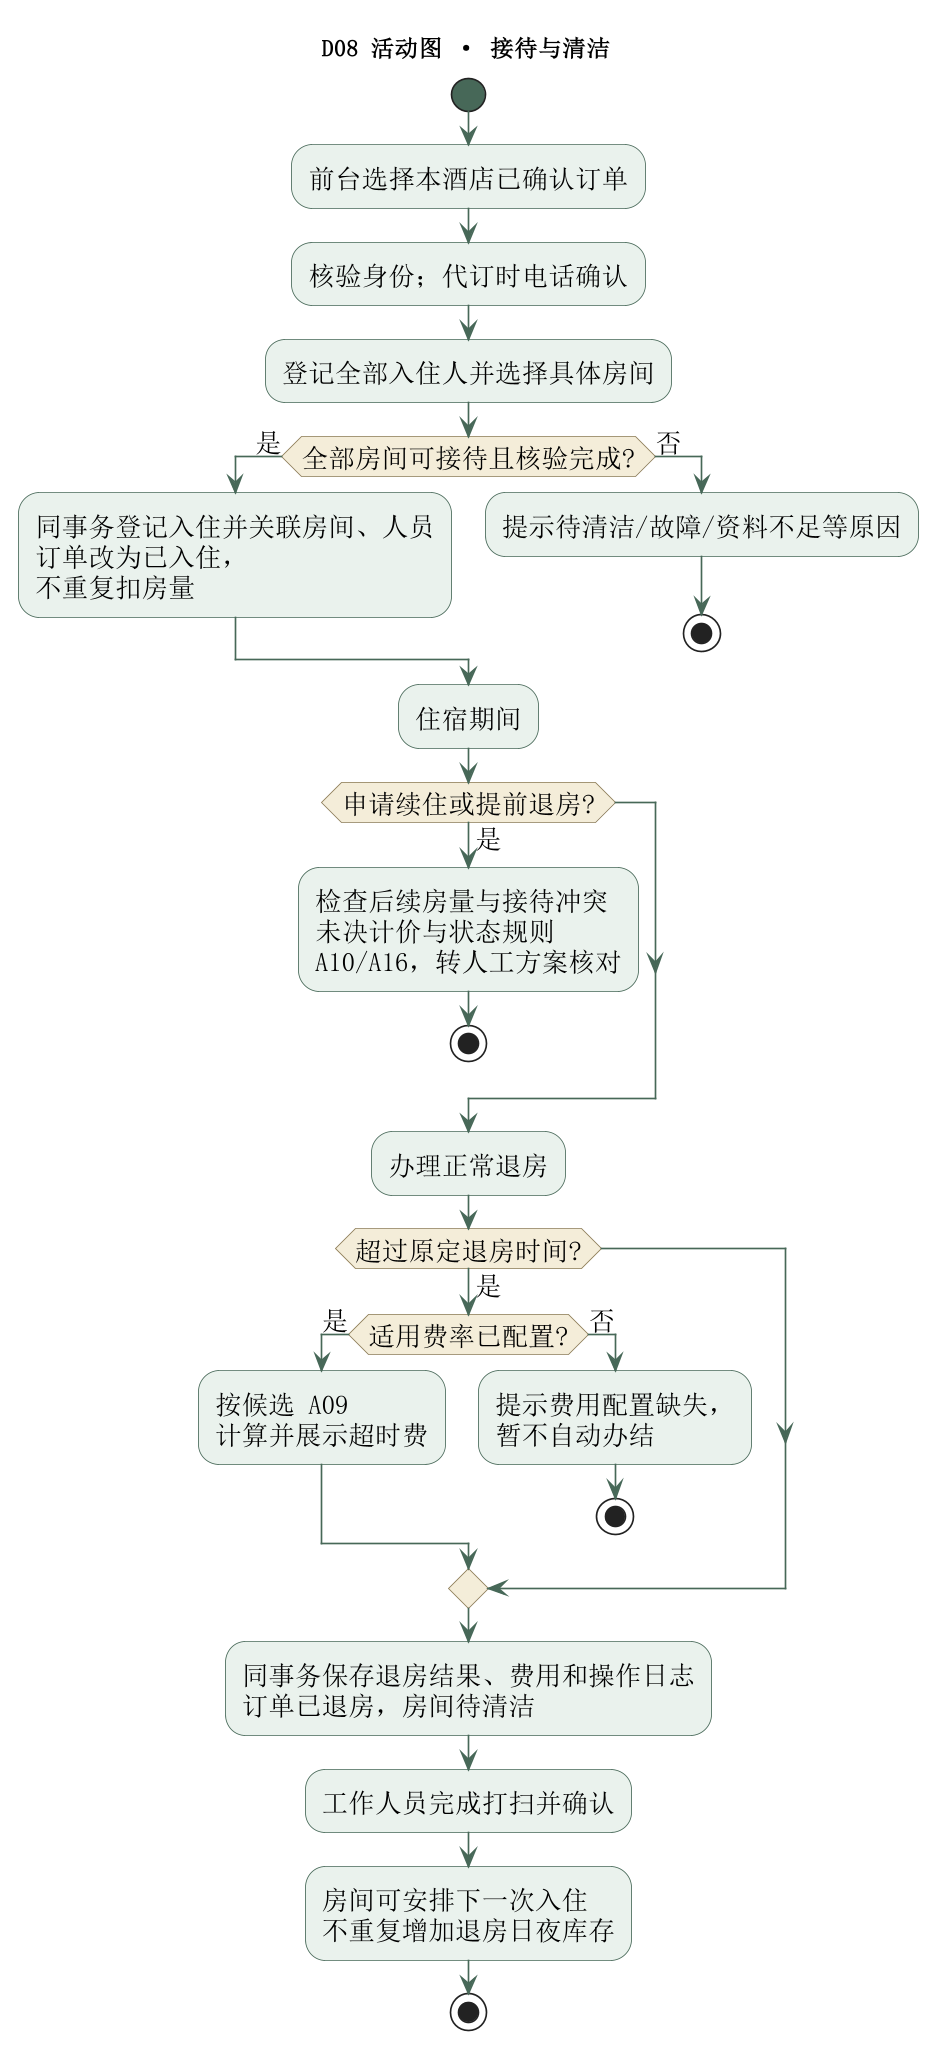

The diagram above was rendered by PlantUML. Its source (embedded in the PNG):
@startuml
skinparam monochrome false
skinparam backgroundColor #FFFFFF
skinparam ArrowColor #476858
skinparam ActorBorderColor #476858
skinparam ActorFontColor #263C32
skinparam ActorBackgroundColor #EAF2ED
skinparam UsecaseBackgroundColor #EAF2ED
skinparam UsecaseBorderColor #476858
skinparam ComponentBackgroundColor #EAF2ED
skinparam ComponentBorderColor #476858
skinparam PackageBackgroundColor #F7FAF8
skinparam PackageBorderColor #779285
skinparam ClassBackgroundColor #EAF2ED
skinparam ClassHeaderBackgroundColor #D8E7DE
skinparam ClassBorderColor #476858
skinparam DatabaseBackgroundColor #EAF2ED
skinparam DatabaseBorderColor #476858
skinparam ActivityBackgroundColor #EAF2ED
skinparam ActivityBorderColor #476858
skinparam ActivityDiamondBackgroundColor #F4EDD9
skinparam ActivityDiamondBorderColor #8A7954
skinparam ActivityStartColor #476858
skinparam ActivityEndColor #476858
skinparam StateBackgroundColor #EAF2ED
skinparam StateBorderColor #476858
skinparam StateStartColor #476858
skinparam StateEndColor #476858
skinparam NoteBackgroundColor #F8F2DF
skinparam NoteBorderColor #AA9871
skinparam SequenceParticipantBackgroundColor #EAF2ED
skinparam SequenceParticipantBorderColor #476858
skinparam SequenceLifeLineBorderColor #779285
skinparam SequenceLifeLineBackgroundColor #F7FAF8
skinparam SequenceGroupBackgroundColor #F7FAF8
skinparam SequenceGroupBorderColor #779285
skinparam SequenceGroupHeaderBackgroundColor #D8E7DE
skinparam SequenceReferenceBackgroundColor #F7FAF8
skinparam shadowing false
skinparam defaultFontName SimSun
skinparam defaultFontSize 16
skinparam dpi 160
skinparam wrapWidth 210
skinparam maxMessageSize 120
title D08 活动图 · 接待与清洁
start
:前台选择本酒店已确认订单;
:核验身份；代订时电话确认;
:登记全部入住人并选择具体房间;
if (全部房间可接待且核验完成?) then (是)
:同事务登记入住并关联房间、人员\n订单改为已入住，不重复扣房量;
else (否)
:提示待清洁/故障/资料不足等原因;
stop
endif
:住宿期间;
if (申请续住或提前退房?) then (是)
:检查后续房量与接待冲突\n未决计价与状态规则 A10/A16，转人工方案核对;
stop
endif
:办理正常退房;
if (超过原定退房时间?) then (是)
if (适用费率已配置?) then (是)
:按候选 A09 计算并展示超时费;
else (否)
:提示费用配置缺失，暂不自动办结;
stop
endif
endif
:同事务保存退房结果、费用和操作日志\n订单已退房，房间待清洁;
:工作人员完成打扫并确认;
:房间可安排下一次入住\n不重复增加退房日夜库存;
stop

@enduml